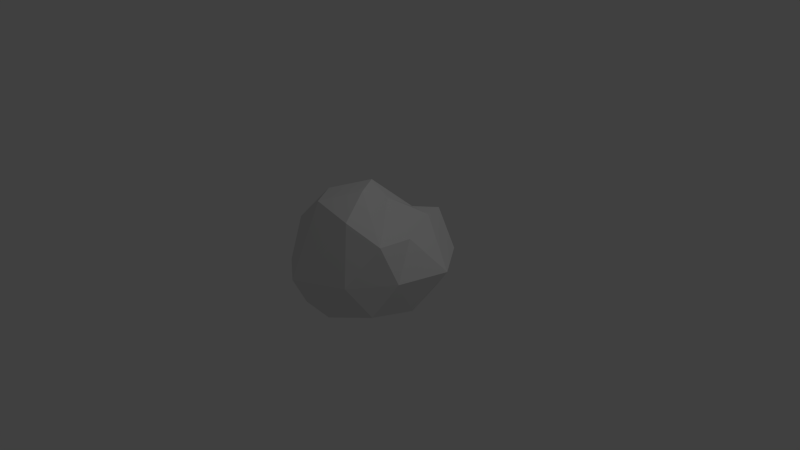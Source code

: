 # Source: rock.blend  (saved by Blender 2.76.0; exported with 4.5.12 LTS)
import bpy
from mathutils import Matrix  # noqa: F401  (used for matrix-valued properties, if any)

bpy.ops.wm.read_factory_settings(use_empty=True)
scene = bpy.context.scene
scene.name = 'Scene'

# ---- collections
col_collection_1 = bpy.data.collections.new('Collection 1'); scene.collection.children.link(col_collection_1)

# ---- world
world_world = bpy.data.worlds.new('World'); scene.world = world_world
world_world.color = (0.05088, 0.05088, 0.05088)
world_world.use_sun_shadow = False
world_world.sun_shadow_jitter_overblur = 0.0
world_world.cycles.sampling_method = 'MANUAL'
world_world.cycles.sample_map_resolution = 256

# ---- cameras
cam_camera = bpy.data.cameras.new('Camera')
cam_camera.clip_end = 100.0
cam_camera.lens = 35.0
cam_camera.sensor_width = 32.0
cam_camera.sensor_height = 18.0
cam_camera.ortho_scale = 7.314
cam_camera.dof.focus_distance = 0.0
cam_camera.dof.aperture_fstop = 128.0

# ---- lights
light_lamp = bpy.data.lights.new('Lamp', 'POINT')
light_lamp.transmission_factor = 0.0
light_lamp.cutoff_distance = 30.0
light_lamp.energy = 100.0
light_lamp.shadow_buffer_clip_start = 1.001
light_lamp.shadow_soft_size = 0.1
light_lamp.shadow_maximum_resolution = 0.006
light_lamp.use_absolute_resolution = True
light_lamp.cycles.use_multiple_importance_sampling = False

# ---- meshes
me_icosphere = bpy.data.meshes.new('Icosphere')
me_icosphere.from_pydata([(-0.1749, 0.0, -0.8496), (0.5487, -0.5257, -0.4375), (-0.2764, -0.8506, -0.4375), (-0.8944, 0.0, -0.4375), (-0.2764, 0.8506, -0.4472), (0.5487, 0.5257, -0.4375), (0.4098, -0.7492, 0.8241), (-0.7236, -0.5257, 0.4472), (-0.5603, 0.5257, 0.4472), (0.2764, 0.8506, 0.4472), (0.6448, 0.0, 0.4472), (0.0, 0.0, 1.0), (-0.3373, -0.5, -0.5525), (0.2505, -0.309, -0.5525), (0.08801, -0.809, -0.516), (0.6758, 0.0, -0.516), (0.2505, 0.309, -0.5525), (-0.5257, 0.0, -0.7003), (-0.6882, -0.5, -0.516), (-0.1625, 0.5, -0.5525), (-0.6882, 0.5, -0.516), (0.2629, 0.809, -0.2275), (0.7762, -0.309, 0.009743), (0.9511, 0.309, 0.009743), (-0.1749, -1.107, 0.009743), (0.4129, -0.809, 0.009743), (-0.7878, -0.309, 0.009743), (-0.5878, -0.809, 0.009743), (-0.5878, 0.809, 0.0), (-0.7878, 0.309, 0.009743), (0.5878, 0.809, 0.009743), (0.0, 1.0, 0.0), (0.6882, -0.5, 0.5257), (-0.1295, -0.7076, 0.9027), (-0.6874, 0.0, 0.5257), (-0.2629, 0.809, 0.2134), (0.4385, 0.5, 0.5257), (0.2958, -0.3985, 1.065), (0.2761, 0.0, 0.8507), (-0.4253, -0.309, 0.8507), (-0.4253, 0.309, 0.5383), (0.1625, 0.5, 0.5383)], [], [(0, 13, 12), (1, 13, 15), (0, 12, 17), (0, 17, 19), (0, 19, 16), (1, 15, 22), (2, 14, 24), (3, 18, 26), (4, 20, 28), (5, 21, 30), (1, 22, 25), (2, 24, 27), (3, 26, 29), (4, 28, 31), (5, 30, 23), (6, 32, 37), (7, 33, 39), (8, 34, 40), (9, 35, 41), (10, 36, 38), (38, 41, 11), (38, 36, 41), (36, 9, 41), (41, 40, 11), (41, 35, 40), (35, 8, 40), (40, 39, 11), (40, 34, 39), (34, 7, 39), (39, 37, 11), (39, 33, 37), (33, 6, 37), (37, 38, 11), (37, 32, 38), (32, 10, 38), (23, 36, 10), (23, 30, 36), (30, 9, 36), (31, 35, 9), (31, 28, 35), (28, 8, 35), (29, 34, 8), (29, 26, 34), (26, 7, 34), (27, 33, 7), (27, 24, 33), (24, 6, 33), (25, 32, 6), (25, 22, 32), (22, 10, 32), (30, 31, 9), (30, 21, 31), (21, 4, 31), (28, 29, 8), (28, 20, 29), (20, 3, 29), (26, 27, 7), (26, 18, 27), (18, 2, 27), (24, 25, 6), (24, 14, 25), (14, 1, 25), (22, 23, 10), (22, 15, 23), (15, 5, 23), (16, 21, 5), (16, 19, 21), (19, 4, 21), (19, 20, 4), (19, 17, 20), (17, 3, 20), (17, 18, 3), (17, 12, 18), (12, 2, 18), (15, 16, 5), (15, 13, 16), (13, 0, 16), (12, 14, 2), (12, 13, 14), (13, 1, 14)])
me_icosphere.use_remesh_preserve_volume = False
me_icosphere.use_remesh_preserve_attributes = False
me_icosphere.use_mirror_vertex_groups = False
me_icosphere.update()

# ---- objects
ob_icosphere = bpy.data.objects.new('Icosphere', me_icosphere)
ob_lamp = bpy.data.objects.new('Lamp', light_lamp)
ob_camera = bpy.data.objects.new('Camera', cam_camera)

# ---- transforms, parenting, visibility, modifiers, constraints
ob_icosphere.location = (0.0, 0.0, 0.0)
ob_icosphere.scale = (1.05, 1.05, 1.05)
ob_icosphere.lineart.crease_threshold = 0.0
ob_lamp.location = (4.076, 1.005, 5.904)
ob_lamp.rotation_euler = (0.6503, 0.05522, 1.866)
ob_lamp.lock_rotations_4d = False
ob_lamp.empty_display_type = 'ARROWS'
ob_lamp.color = (0.0, 0.0, 0.0, 0.0)
ob_lamp.lineart.crease_threshold = 0.0
ob_camera.location = (7.481, -6.508, 5.344)
ob_camera.rotation_euler = (1.109, 0.01082, 0.8149)
ob_camera.lock_rotations_4d = False
ob_camera.empty_display_type = 'ARROWS'
ob_camera.color = (0.0, 0.0, 0.0, 0.0)
ob_camera.display_type = 'WIRE'
ob_camera.lineart.crease_threshold = 0.0

# ---- collection membership
col_collection_1.objects.link(ob_icosphere)
col_collection_1.objects.link(ob_lamp)
col_collection_1.objects.link(ob_camera)

# ---- scene / render settings (as saved in the file)
scene.camera = ob_camera
scene.frame_start = 1; scene.frame_end = 250; scene.frame_set(1)
scene.render.engine = 'BLENDER_EEVEE_NEXT'
scene.render.resolution_percentage = 50
scene.render.dither_intensity = 0.0
scene.cycles.use_denoising = False
scene.cycles.samples = 10
scene.cycles.sampling_pattern = 'TABULATED_SOBOL'
scene.cycles.light_sampling_threshold = 0.0
scene.cycles.use_adaptive_sampling = False
scene.cycles.use_light_tree = False
scene.cycles.blur_glossy = 0.0
scene.cycles.pixel_filter_type = 'GAUSSIAN'
scene.cycles.sample_clamp_indirect = 0.0
scene.view_settings.view_transform = 'Standard'
bpy.context.view_layer.update()
